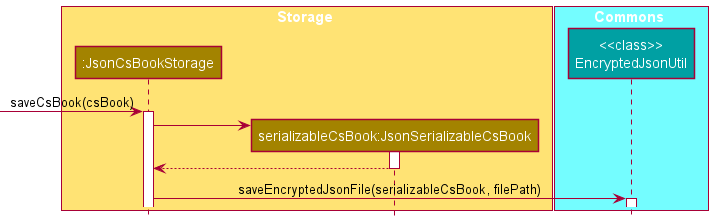

The diagram above was rendered by PlantUML. Its source (embedded in the PNG):
@startuml
!include style.puml

box Storage STORAGE_COLOR_T1
participant ":JsonCsBookStorage" as JsonCsBookStorage STORAGE_COLOR
participant "serializableCsBook:JsonSerializableCsBook" as JsonSerializableCsBook STORAGE_COLOR
end box

box Commons COMMONS_COLOR_T1
participant "<<class>>\nEncryptedJsonUtil" as EncryptedJsonUtil COMMONS_COLOR
end box

[-> JsonCsBookStorage : saveCsBook(csBook)
activate JsonCsBookStorage

create JsonSerializableCsBook
JsonCsBookStorage -> JsonSerializableCsBook
activate JsonSerializableCsBook

JsonSerializableCsBook --> JsonCsBookStorage
deactivate JsonSerializableCsBook

JsonCsBookStorage -> EncryptedJsonUtil : saveEncryptedJsonFile(serializableCsBook, filePath)
activate EncryptedJsonUtil

@enduml